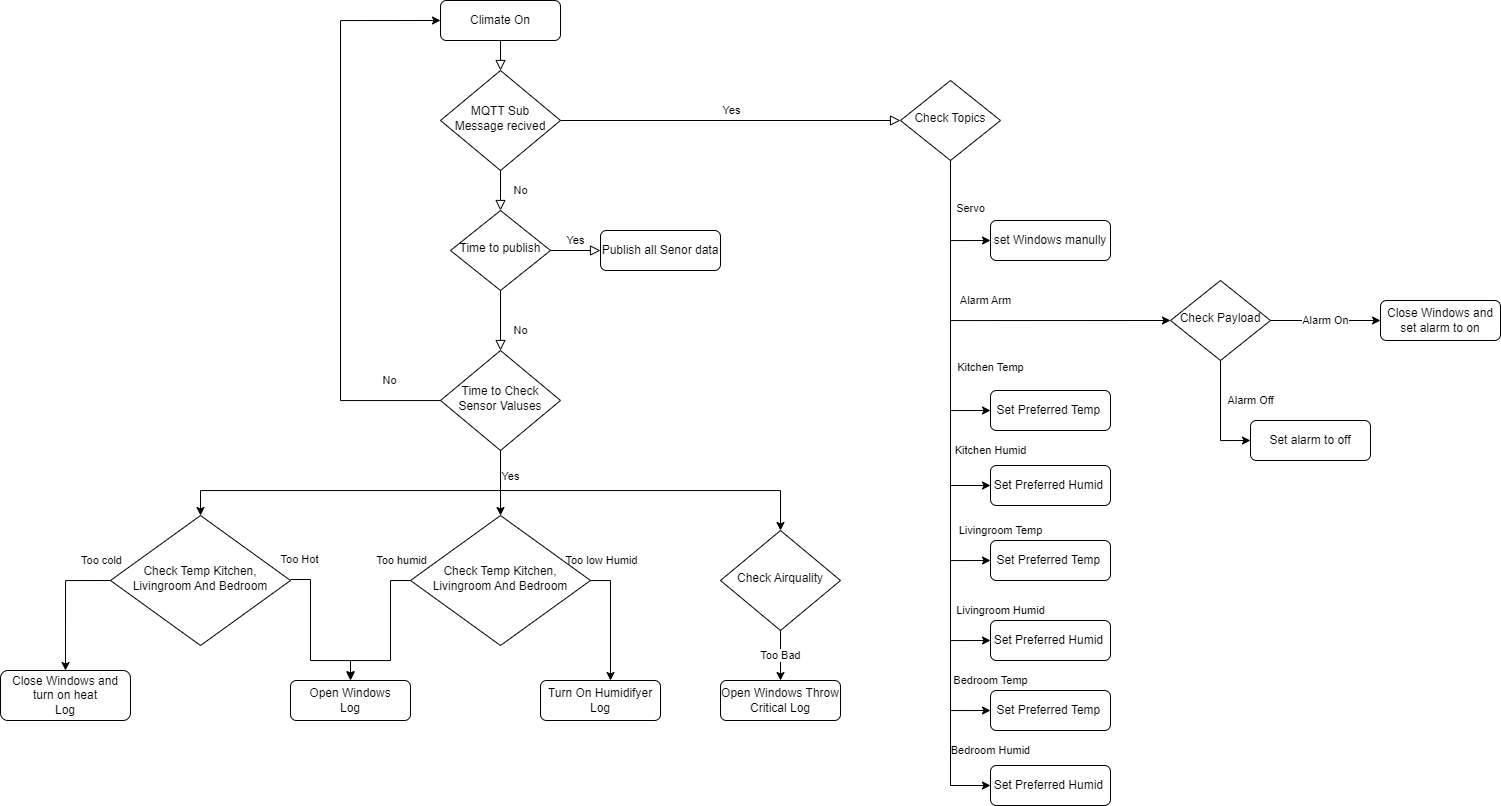

The diagram above was exported from draw.io. Its source (the exported page's mxGraphModel, read from the mxfile embedded in the PNG):
<mxGraphModel dx="2782" dy="855" grid="1" gridSize="10" guides="1" tooltips="1" connect="1" arrows="1" fold="1" page="1" pageScale="1" pageWidth="827" pageHeight="1169" math="0" shadow="0">
  <root>
    <mxCell id="WIyWlLk6GJQsqaUBKTNV-0" />
    <mxCell id="WIyWlLk6GJQsqaUBKTNV-1" parent="WIyWlLk6GJQsqaUBKTNV-0" />
    <mxCell id="WIyWlLk6GJQsqaUBKTNV-2" value="" style="rounded=0;html=1;jettySize=auto;orthogonalLoop=1;fontSize=11;endArrow=block;endFill=0;endSize=8;strokeWidth=1;shadow=0;labelBackgroundColor=none;edgeStyle=orthogonalEdgeStyle;" parent="WIyWlLk6GJQsqaUBKTNV-1" source="WIyWlLk6GJQsqaUBKTNV-3" target="WIyWlLk6GJQsqaUBKTNV-6" edge="1">
      <mxGeometry relative="1" as="geometry" />
    </mxCell>
    <mxCell id="WIyWlLk6GJQsqaUBKTNV-3" value="Climate On" style="rounded=1;whiteSpace=wrap;html=1;fontSize=12;glass=0;strokeWidth=1;shadow=0;" parent="WIyWlLk6GJQsqaUBKTNV-1" vertex="1">
      <mxGeometry x="160" y="80" width="120" height="40" as="geometry" />
    </mxCell>
    <mxCell id="WIyWlLk6GJQsqaUBKTNV-4" value="No" style="rounded=0;html=1;jettySize=auto;orthogonalLoop=1;fontSize=11;endArrow=block;endFill=0;endSize=8;strokeWidth=1;shadow=0;labelBackgroundColor=none;edgeStyle=orthogonalEdgeStyle;" parent="WIyWlLk6GJQsqaUBKTNV-1" source="WIyWlLk6GJQsqaUBKTNV-6" target="WIyWlLk6GJQsqaUBKTNV-10" edge="1">
      <mxGeometry y="20" relative="1" as="geometry">
        <mxPoint as="offset" />
      </mxGeometry>
    </mxCell>
    <mxCell id="WIyWlLk6GJQsqaUBKTNV-5" value="Yes" style="edgeStyle=orthogonalEdgeStyle;rounded=0;html=1;jettySize=auto;orthogonalLoop=1;fontSize=11;endArrow=block;endFill=0;endSize=8;strokeWidth=1;shadow=0;labelBackgroundColor=none;entryX=0;entryY=0.5;entryDx=0;entryDy=0;" parent="WIyWlLk6GJQsqaUBKTNV-1" source="WIyWlLk6GJQsqaUBKTNV-6" target="ZzFoNMh9nzl9NUgZ6jpm-2" edge="1">
      <mxGeometry y="10" relative="1" as="geometry">
        <mxPoint as="offset" />
        <mxPoint x="540" y="210" as="targetPoint" />
      </mxGeometry>
    </mxCell>
    <mxCell id="WIyWlLk6GJQsqaUBKTNV-6" value="MQTT Sub Message recived" style="rhombus;whiteSpace=wrap;html=1;shadow=0;fontFamily=Helvetica;fontSize=12;align=center;strokeWidth=1;spacing=6;spacingTop=-4;" parent="WIyWlLk6GJQsqaUBKTNV-1" vertex="1">
      <mxGeometry x="160" y="150" width="120" height="100" as="geometry" />
    </mxCell>
    <mxCell id="ZzFoNMh9nzl9NUgZ6jpm-1" value="Servo" style="edgeStyle=orthogonalEdgeStyle;rounded=0;orthogonalLoop=1;jettySize=auto;html=1;exitX=0.5;exitY=1;exitDx=0;exitDy=0;entryX=0;entryY=0.5;entryDx=0;entryDy=0;" edge="1" parent="WIyWlLk6GJQsqaUBKTNV-1" source="ZzFoNMh9nzl9NUgZ6jpm-2" target="ZzFoNMh9nzl9NUgZ6jpm-24">
      <mxGeometry x="-0.2003" y="20" relative="1" as="geometry">
        <mxPoint x="670" y="230" as="sourcePoint" />
        <mxPoint x="710" y="310" as="targetPoint" />
        <Array as="points">
          <mxPoint x="670" y="320" />
        </Array>
        <mxPoint as="offset" />
      </mxGeometry>
    </mxCell>
    <mxCell id="WIyWlLk6GJQsqaUBKTNV-8" value="No" style="rounded=0;html=1;jettySize=auto;orthogonalLoop=1;fontSize=11;endArrow=block;endFill=0;endSize=8;strokeWidth=1;shadow=0;labelBackgroundColor=none;edgeStyle=orthogonalEdgeStyle;entryX=0.5;entryY=0;entryDx=0;entryDy=0;" parent="WIyWlLk6GJQsqaUBKTNV-1" source="WIyWlLk6GJQsqaUBKTNV-10" target="ZzFoNMh9nzl9NUgZ6jpm-28" edge="1">
      <mxGeometry x="0.3333" y="20" relative="1" as="geometry">
        <mxPoint as="offset" />
        <mxPoint x="220" y="430" as="targetPoint" />
      </mxGeometry>
    </mxCell>
    <mxCell id="WIyWlLk6GJQsqaUBKTNV-9" value="Yes" style="edgeStyle=orthogonalEdgeStyle;rounded=0;html=1;jettySize=auto;orthogonalLoop=1;fontSize=11;endArrow=block;endFill=0;endSize=8;strokeWidth=1;shadow=0;labelBackgroundColor=none;" parent="WIyWlLk6GJQsqaUBKTNV-1" source="WIyWlLk6GJQsqaUBKTNV-10" target="WIyWlLk6GJQsqaUBKTNV-12" edge="1">
      <mxGeometry y="10" relative="1" as="geometry">
        <mxPoint as="offset" />
      </mxGeometry>
    </mxCell>
    <mxCell id="WIyWlLk6GJQsqaUBKTNV-10" value="Time to publish" style="rhombus;whiteSpace=wrap;html=1;shadow=0;fontFamily=Helvetica;fontSize=12;align=center;strokeWidth=1;spacing=6;spacingTop=-4;" parent="WIyWlLk6GJQsqaUBKTNV-1" vertex="1">
      <mxGeometry x="170" y="290" width="100" height="80" as="geometry" />
    </mxCell>
    <mxCell id="WIyWlLk6GJQsqaUBKTNV-12" value="Publish all Senor data" style="rounded=1;whiteSpace=wrap;html=1;fontSize=12;glass=0;strokeWidth=1;shadow=0;" parent="WIyWlLk6GJQsqaUBKTNV-1" vertex="1">
      <mxGeometry x="320" y="310" width="120" height="40" as="geometry" />
    </mxCell>
    <mxCell id="ZzFoNMh9nzl9NUgZ6jpm-9" value="Alarm Arm" style="edgeStyle=orthogonalEdgeStyle;rounded=0;orthogonalLoop=1;jettySize=auto;html=1;entryX=0;entryY=0.5;entryDx=0;entryDy=0;" edge="1" parent="WIyWlLk6GJQsqaUBKTNV-1" source="ZzFoNMh9nzl9NUgZ6jpm-2" target="ZzFoNMh9nzl9NUgZ6jpm-8">
      <mxGeometry x="0.0271" y="20" relative="1" as="geometry">
        <Array as="points">
          <mxPoint x="670" y="400" />
        </Array>
        <mxPoint as="offset" />
      </mxGeometry>
    </mxCell>
    <mxCell id="ZzFoNMh9nzl9NUgZ6jpm-10" value="Kitchen Temp" style="edgeStyle=orthogonalEdgeStyle;rounded=0;orthogonalLoop=1;jettySize=auto;html=1;entryX=0;entryY=0.5;entryDx=0;entryDy=0;" edge="1" parent="WIyWlLk6GJQsqaUBKTNV-1" source="ZzFoNMh9nzl9NUgZ6jpm-2" target="ZzFoNMh9nzl9NUgZ6jpm-7">
      <mxGeometry x="0.4284" y="40" relative="1" as="geometry">
        <Array as="points">
          <mxPoint x="670" y="490" />
        </Array>
        <mxPoint as="offset" />
      </mxGeometry>
    </mxCell>
    <mxCell id="ZzFoNMh9nzl9NUgZ6jpm-16" value="Kitchen Humid" style="edgeStyle=orthogonalEdgeStyle;rounded=0;orthogonalLoop=1;jettySize=auto;html=1;entryX=0;entryY=0.5;entryDx=0;entryDy=0;" edge="1" parent="WIyWlLk6GJQsqaUBKTNV-1" source="ZzFoNMh9nzl9NUgZ6jpm-2" target="ZzFoNMh9nzl9NUgZ6jpm-11">
      <mxGeometry x="1" y="35" relative="1" as="geometry">
        <mxPoint as="offset" />
      </mxGeometry>
    </mxCell>
    <mxCell id="ZzFoNMh9nzl9NUgZ6jpm-17" value="Livingroom Temp" style="edgeStyle=orthogonalEdgeStyle;rounded=0;orthogonalLoop=1;jettySize=auto;html=1;entryX=0;entryY=0.5;entryDx=0;entryDy=0;" edge="1" parent="WIyWlLk6GJQsqaUBKTNV-1" source="ZzFoNMh9nzl9NUgZ6jpm-2" target="ZzFoNMh9nzl9NUgZ6jpm-21">
      <mxGeometry x="1" y="32" relative="1" as="geometry">
        <mxPoint x="710" y="640" as="targetPoint" />
        <mxPoint x="10" y="2" as="offset" />
      </mxGeometry>
    </mxCell>
    <mxCell id="ZzFoNMh9nzl9NUgZ6jpm-18" value="Livingroom Humid" style="edgeStyle=orthogonalEdgeStyle;rounded=0;orthogonalLoop=1;jettySize=auto;html=1;entryX=0;entryY=0.5;entryDx=0;entryDy=0;" edge="1" parent="WIyWlLk6GJQsqaUBKTNV-1" source="ZzFoNMh9nzl9NUgZ6jpm-2" target="ZzFoNMh9nzl9NUgZ6jpm-22">
      <mxGeometry x="1" y="32" relative="1" as="geometry">
        <mxPoint x="710" y="715" as="targetPoint" />
        <mxPoint x="10" y="2" as="offset" />
      </mxGeometry>
    </mxCell>
    <mxCell id="ZzFoNMh9nzl9NUgZ6jpm-19" value="Bedroom Temp" style="edgeStyle=orthogonalEdgeStyle;rounded=0;orthogonalLoop=1;jettySize=auto;html=1;entryX=0;entryY=0.5;entryDx=0;entryDy=0;" edge="1" parent="WIyWlLk6GJQsqaUBKTNV-1" source="ZzFoNMh9nzl9NUgZ6jpm-2" target="ZzFoNMh9nzl9NUgZ6jpm-14">
      <mxGeometry x="1" y="30" relative="1" as="geometry">
        <mxPoint x="660" y="1044.4827586206898" as="targetPoint" />
        <mxPoint as="offset" />
      </mxGeometry>
    </mxCell>
    <mxCell id="ZzFoNMh9nzl9NUgZ6jpm-20" value="Bedroom Humid" style="edgeStyle=orthogonalEdgeStyle;rounded=0;orthogonalLoop=1;jettySize=auto;html=1;entryX=0;entryY=0.5;entryDx=0;entryDy=0;" edge="1" parent="WIyWlLk6GJQsqaUBKTNV-1" source="ZzFoNMh9nzl9NUgZ6jpm-2" target="ZzFoNMh9nzl9NUgZ6jpm-15">
      <mxGeometry x="1" y="35" relative="1" as="geometry">
        <mxPoint x="670" y="890.6896551724138" as="targetPoint" />
        <mxPoint as="offset" />
      </mxGeometry>
    </mxCell>
    <mxCell id="ZzFoNMh9nzl9NUgZ6jpm-2" value="Check Topics" style="rhombus;whiteSpace=wrap;html=1;shadow=0;fontFamily=Helvetica;fontSize=12;align=center;strokeWidth=1;spacing=6;spacingTop=-4;" vertex="1" parent="WIyWlLk6GJQsqaUBKTNV-1">
      <mxGeometry x="620" y="160" width="100" height="80" as="geometry" />
    </mxCell>
    <mxCell id="ZzFoNMh9nzl9NUgZ6jpm-7" value="Set Preferred Temp&amp;nbsp;" style="rounded=1;whiteSpace=wrap;html=1;fontSize=12;glass=0;strokeWidth=1;shadow=0;" vertex="1" parent="WIyWlLk6GJQsqaUBKTNV-1">
      <mxGeometry x="710" y="470" width="120" height="40" as="geometry" />
    </mxCell>
    <mxCell id="ZzFoNMh9nzl9NUgZ6jpm-25" value="Alarm On" style="edgeStyle=orthogonalEdgeStyle;rounded=0;orthogonalLoop=1;jettySize=auto;html=1;" edge="1" parent="WIyWlLk6GJQsqaUBKTNV-1" source="ZzFoNMh9nzl9NUgZ6jpm-8" target="ZzFoNMh9nzl9NUgZ6jpm-23">
      <mxGeometry relative="1" as="geometry" />
    </mxCell>
    <mxCell id="ZzFoNMh9nzl9NUgZ6jpm-26" value="Alarm Off" style="edgeStyle=orthogonalEdgeStyle;rounded=0;orthogonalLoop=1;jettySize=auto;html=1;entryX=0;entryY=0.5;entryDx=0;entryDy=0;" edge="1" parent="WIyWlLk6GJQsqaUBKTNV-1" source="ZzFoNMh9nzl9NUgZ6jpm-8" target="ZzFoNMh9nzl9NUgZ6jpm-27">
      <mxGeometry x="-0.273" y="30" relative="1" as="geometry">
        <mxPoint x="940" y="520.0000000000001" as="targetPoint" />
        <mxPoint as="offset" />
      </mxGeometry>
    </mxCell>
    <mxCell id="ZzFoNMh9nzl9NUgZ6jpm-8" value="Check Payload" style="rhombus;whiteSpace=wrap;html=1;shadow=0;fontFamily=Helvetica;fontSize=12;align=center;strokeWidth=1;spacing=6;spacingTop=-4;" vertex="1" parent="WIyWlLk6GJQsqaUBKTNV-1">
      <mxGeometry x="890" y="360" width="100" height="80" as="geometry" />
    </mxCell>
    <mxCell id="ZzFoNMh9nzl9NUgZ6jpm-11" value="Set Preferred Humid&amp;nbsp;" style="rounded=1;whiteSpace=wrap;html=1;fontSize=12;glass=0;strokeWidth=1;shadow=0;" vertex="1" parent="WIyWlLk6GJQsqaUBKTNV-1">
      <mxGeometry x="710" y="545" width="120" height="40" as="geometry" />
    </mxCell>
    <mxCell id="ZzFoNMh9nzl9NUgZ6jpm-14" value="Set Preferred Temp&amp;nbsp;" style="rounded=1;whiteSpace=wrap;html=1;fontSize=12;glass=0;strokeWidth=1;shadow=0;" vertex="1" parent="WIyWlLk6GJQsqaUBKTNV-1">
      <mxGeometry x="710" y="770" width="120" height="40" as="geometry" />
    </mxCell>
    <mxCell id="ZzFoNMh9nzl9NUgZ6jpm-15" value="Set Preferred Humid&amp;nbsp;" style="rounded=1;whiteSpace=wrap;html=1;fontSize=12;glass=0;strokeWidth=1;shadow=0;" vertex="1" parent="WIyWlLk6GJQsqaUBKTNV-1">
      <mxGeometry x="710" y="845" width="120" height="40" as="geometry" />
    </mxCell>
    <mxCell id="ZzFoNMh9nzl9NUgZ6jpm-21" value="Set Preferred Temp&amp;nbsp;" style="rounded=1;whiteSpace=wrap;html=1;fontSize=12;glass=0;strokeWidth=1;shadow=0;" vertex="1" parent="WIyWlLk6GJQsqaUBKTNV-1">
      <mxGeometry x="710" y="620" width="120" height="40" as="geometry" />
    </mxCell>
    <mxCell id="ZzFoNMh9nzl9NUgZ6jpm-22" value="Set Preferred Humid&amp;nbsp;" style="rounded=1;whiteSpace=wrap;html=1;fontSize=12;glass=0;strokeWidth=1;shadow=0;" vertex="1" parent="WIyWlLk6GJQsqaUBKTNV-1">
      <mxGeometry x="710" y="700" width="120" height="40" as="geometry" />
    </mxCell>
    <mxCell id="ZzFoNMh9nzl9NUgZ6jpm-23" value="Close Windows and set alarm to on" style="rounded=1;whiteSpace=wrap;html=1;fontSize=12;glass=0;strokeWidth=1;shadow=0;" vertex="1" parent="WIyWlLk6GJQsqaUBKTNV-1">
      <mxGeometry x="1100" y="380" width="120" height="40" as="geometry" />
    </mxCell>
    <mxCell id="ZzFoNMh9nzl9NUgZ6jpm-24" value="set Windows manully" style="rounded=1;whiteSpace=wrap;html=1;fontSize=12;glass=0;strokeWidth=1;shadow=0;" vertex="1" parent="WIyWlLk6GJQsqaUBKTNV-1">
      <mxGeometry x="710" y="300" width="120" height="40" as="geometry" />
    </mxCell>
    <mxCell id="ZzFoNMh9nzl9NUgZ6jpm-27" value="Set alarm to off" style="rounded=1;whiteSpace=wrap;html=1;fontSize=12;glass=0;strokeWidth=1;shadow=0;" vertex="1" parent="WIyWlLk6GJQsqaUBKTNV-1">
      <mxGeometry x="970" y="500" width="120" height="40" as="geometry" />
    </mxCell>
    <mxCell id="ZzFoNMh9nzl9NUgZ6jpm-30" value="No" style="edgeStyle=orthogonalEdgeStyle;rounded=0;orthogonalLoop=1;jettySize=auto;html=1;entryX=0;entryY=0.5;entryDx=0;entryDy=0;" edge="1" parent="WIyWlLk6GJQsqaUBKTNV-1" source="ZzFoNMh9nzl9NUgZ6jpm-28" target="WIyWlLk6GJQsqaUBKTNV-3">
      <mxGeometry x="-0.8276" y="-20" relative="1" as="geometry">
        <mxPoint x="60" y="100" as="targetPoint" />
        <Array as="points">
          <mxPoint x="60" y="480" />
          <mxPoint x="60" y="100" />
        </Array>
        <mxPoint as="offset" />
      </mxGeometry>
    </mxCell>
    <mxCell id="ZzFoNMh9nzl9NUgZ6jpm-31" value="Yes" style="edgeStyle=orthogonalEdgeStyle;rounded=0;orthogonalLoop=1;jettySize=auto;html=1;exitX=0.5;exitY=1;exitDx=0;exitDy=0;entryX=0.5;entryY=0;entryDx=0;entryDy=0;" edge="1" parent="WIyWlLk6GJQsqaUBKTNV-1" source="ZzFoNMh9nzl9NUgZ6jpm-28" target="ZzFoNMh9nzl9NUgZ6jpm-40">
      <mxGeometry x="-0.2" y="10" relative="1" as="geometry">
        <mxPoint x="280" y="610" as="targetPoint" />
        <mxPoint as="offset" />
      </mxGeometry>
    </mxCell>
    <mxCell id="ZzFoNMh9nzl9NUgZ6jpm-36" style="edgeStyle=orthogonalEdgeStyle;rounded=0;orthogonalLoop=1;jettySize=auto;html=1;entryX=0.5;entryY=0;entryDx=0;entryDy=0;" edge="1" parent="WIyWlLk6GJQsqaUBKTNV-1" source="ZzFoNMh9nzl9NUgZ6jpm-28" target="ZzFoNMh9nzl9NUgZ6jpm-35">
      <mxGeometry relative="1" as="geometry">
        <Array as="points">
          <mxPoint x="220" y="570" />
          <mxPoint x="-80" y="570" />
        </Array>
      </mxGeometry>
    </mxCell>
    <mxCell id="ZzFoNMh9nzl9NUgZ6jpm-37" style="edgeStyle=orthogonalEdgeStyle;rounded=0;orthogonalLoop=1;jettySize=auto;html=1;entryX=0.5;entryY=0;entryDx=0;entryDy=0;" edge="1" parent="WIyWlLk6GJQsqaUBKTNV-1" source="ZzFoNMh9nzl9NUgZ6jpm-28" target="ZzFoNMh9nzl9NUgZ6jpm-34">
      <mxGeometry relative="1" as="geometry">
        <Array as="points">
          <mxPoint x="220" y="570" />
          <mxPoint x="500" y="570" />
        </Array>
      </mxGeometry>
    </mxCell>
    <mxCell id="ZzFoNMh9nzl9NUgZ6jpm-28" value="Time to Check Sensor Valuses" style="rhombus;whiteSpace=wrap;html=1;shadow=0;fontFamily=Helvetica;fontSize=12;align=center;strokeWidth=1;spacing=6;spacingTop=-4;" vertex="1" parent="WIyWlLk6GJQsqaUBKTNV-1">
      <mxGeometry x="160" y="430" width="120" height="100" as="geometry" />
    </mxCell>
    <mxCell id="ZzFoNMh9nzl9NUgZ6jpm-49" value="Too Bad" style="edgeStyle=orthogonalEdgeStyle;rounded=0;orthogonalLoop=1;jettySize=auto;html=1;entryX=0.5;entryY=0;entryDx=0;entryDy=0;" edge="1" parent="WIyWlLk6GJQsqaUBKTNV-1" source="ZzFoNMh9nzl9NUgZ6jpm-34" target="ZzFoNMh9nzl9NUgZ6jpm-50">
      <mxGeometry relative="1" as="geometry">
        <mxPoint x="490" y="795" as="targetPoint" />
      </mxGeometry>
    </mxCell>
    <mxCell id="ZzFoNMh9nzl9NUgZ6jpm-34" value="Check Airquality" style="rhombus;whiteSpace=wrap;html=1;shadow=0;fontFamily=Helvetica;fontSize=12;align=center;strokeWidth=1;spacing=6;spacingTop=-4;" vertex="1" parent="WIyWlLk6GJQsqaUBKTNV-1">
      <mxGeometry x="440" y="610" width="120" height="100" as="geometry" />
    </mxCell>
    <mxCell id="ZzFoNMh9nzl9NUgZ6jpm-41" value="Too Hot" style="edgeStyle=orthogonalEdgeStyle;rounded=0;orthogonalLoop=1;jettySize=auto;html=1;" edge="1" parent="WIyWlLk6GJQsqaUBKTNV-1">
      <mxGeometry x="-0.875" y="20" relative="1" as="geometry">
        <mxPoint x="70" y="759" as="targetPoint" />
        <mxPoint x="10" y="659" as="sourcePoint" />
        <Array as="points">
          <mxPoint x="30" y="659" />
          <mxPoint x="30" y="740" />
          <mxPoint x="70" y="740" />
        </Array>
        <mxPoint as="offset" />
      </mxGeometry>
    </mxCell>
    <mxCell id="ZzFoNMh9nzl9NUgZ6jpm-44" value="Too cold" style="edgeStyle=orthogonalEdgeStyle;rounded=0;orthogonalLoop=1;jettySize=auto;html=1;entryX=0.5;entryY=0;entryDx=0;entryDy=0;exitX=0;exitY=0.5;exitDx=0;exitDy=0;" edge="1" parent="WIyWlLk6GJQsqaUBKTNV-1" source="ZzFoNMh9nzl9NUgZ6jpm-35" target="ZzFoNMh9nzl9NUgZ6jpm-45">
      <mxGeometry x="-0.8571" y="-20" relative="1" as="geometry">
        <mxPoint x="-280" y="660" as="targetPoint" />
        <mxPoint as="offset" />
      </mxGeometry>
    </mxCell>
    <mxCell id="ZzFoNMh9nzl9NUgZ6jpm-35" value="Check Temp Kitchen, Livingroom And Bedroom" style="rhombus;whiteSpace=wrap;html=1;shadow=0;fontFamily=Helvetica;fontSize=12;align=center;strokeWidth=1;spacing=6;spacingTop=-4;" vertex="1" parent="WIyWlLk6GJQsqaUBKTNV-1">
      <mxGeometry x="-170" y="595" width="180" height="130" as="geometry" />
    </mxCell>
    <mxCell id="ZzFoNMh9nzl9NUgZ6jpm-43" value="Too humid" style="edgeStyle=orthogonalEdgeStyle;rounded=0;orthogonalLoop=1;jettySize=auto;html=1;exitX=0;exitY=0.5;exitDx=0;exitDy=0;entryX=0.5;entryY=0;entryDx=0;entryDy=0;" edge="1" parent="WIyWlLk6GJQsqaUBKTNV-1" source="ZzFoNMh9nzl9NUgZ6jpm-40" target="ZzFoNMh9nzl9NUgZ6jpm-42">
      <mxGeometry x="-0.875" y="-20" relative="1" as="geometry">
        <Array as="points">
          <mxPoint x="110" y="660" />
          <mxPoint x="110" y="740" />
          <mxPoint x="70" y="740" />
        </Array>
        <mxPoint as="offset" />
      </mxGeometry>
    </mxCell>
    <mxCell id="ZzFoNMh9nzl9NUgZ6jpm-46" value="Too low Humid" style="edgeStyle=orthogonalEdgeStyle;rounded=0;orthogonalLoop=1;jettySize=auto;html=1;" edge="1" parent="WIyWlLk6GJQsqaUBKTNV-1" source="ZzFoNMh9nzl9NUgZ6jpm-40">
      <mxGeometry x="-0.8333" y="20" relative="1" as="geometry">
        <mxPoint x="330" y="760" as="targetPoint" />
        <mxPoint as="offset" />
      </mxGeometry>
    </mxCell>
    <mxCell id="ZzFoNMh9nzl9NUgZ6jpm-40" value="Check Temp Kitchen, Livingroom And Bedroom" style="rhombus;whiteSpace=wrap;html=1;shadow=0;fontFamily=Helvetica;fontSize=12;align=center;strokeWidth=1;spacing=6;spacingTop=-4;" vertex="1" parent="WIyWlLk6GJQsqaUBKTNV-1">
      <mxGeometry x="130" y="595" width="180" height="130" as="geometry" />
    </mxCell>
    <mxCell id="ZzFoNMh9nzl9NUgZ6jpm-42" value="Open Windows&lt;br&gt;Log" style="rounded=1;whiteSpace=wrap;html=1;fontSize=12;glass=0;strokeWidth=1;shadow=0;" vertex="1" parent="WIyWlLk6GJQsqaUBKTNV-1">
      <mxGeometry x="10" y="760" width="120" height="40" as="geometry" />
    </mxCell>
    <mxCell id="ZzFoNMh9nzl9NUgZ6jpm-45" value="Close Windows and turn on heat&lt;br&gt;Log" style="rounded=1;whiteSpace=wrap;html=1;fontSize=12;glass=0;strokeWidth=1;shadow=0;" vertex="1" parent="WIyWlLk6GJQsqaUBKTNV-1">
      <mxGeometry x="-280" y="750" width="130" height="50" as="geometry" />
    </mxCell>
    <mxCell id="ZzFoNMh9nzl9NUgZ6jpm-47" value="Turn On Humidifyer&lt;br&gt;Log" style="rounded=1;whiteSpace=wrap;html=1;fontSize=12;glass=0;strokeWidth=1;shadow=0;" vertex="1" parent="WIyWlLk6GJQsqaUBKTNV-1">
      <mxGeometry x="260" y="760" width="120" height="40" as="geometry" />
    </mxCell>
    <mxCell id="ZzFoNMh9nzl9NUgZ6jpm-50" value="Open Windows Throw Critical Log" style="rounded=1;whiteSpace=wrap;html=1;fontSize=12;glass=0;strokeWidth=1;shadow=0;" vertex="1" parent="WIyWlLk6GJQsqaUBKTNV-1">
      <mxGeometry x="440" y="760" width="120" height="40" as="geometry" />
    </mxCell>
  </root>
</mxGraphModel>